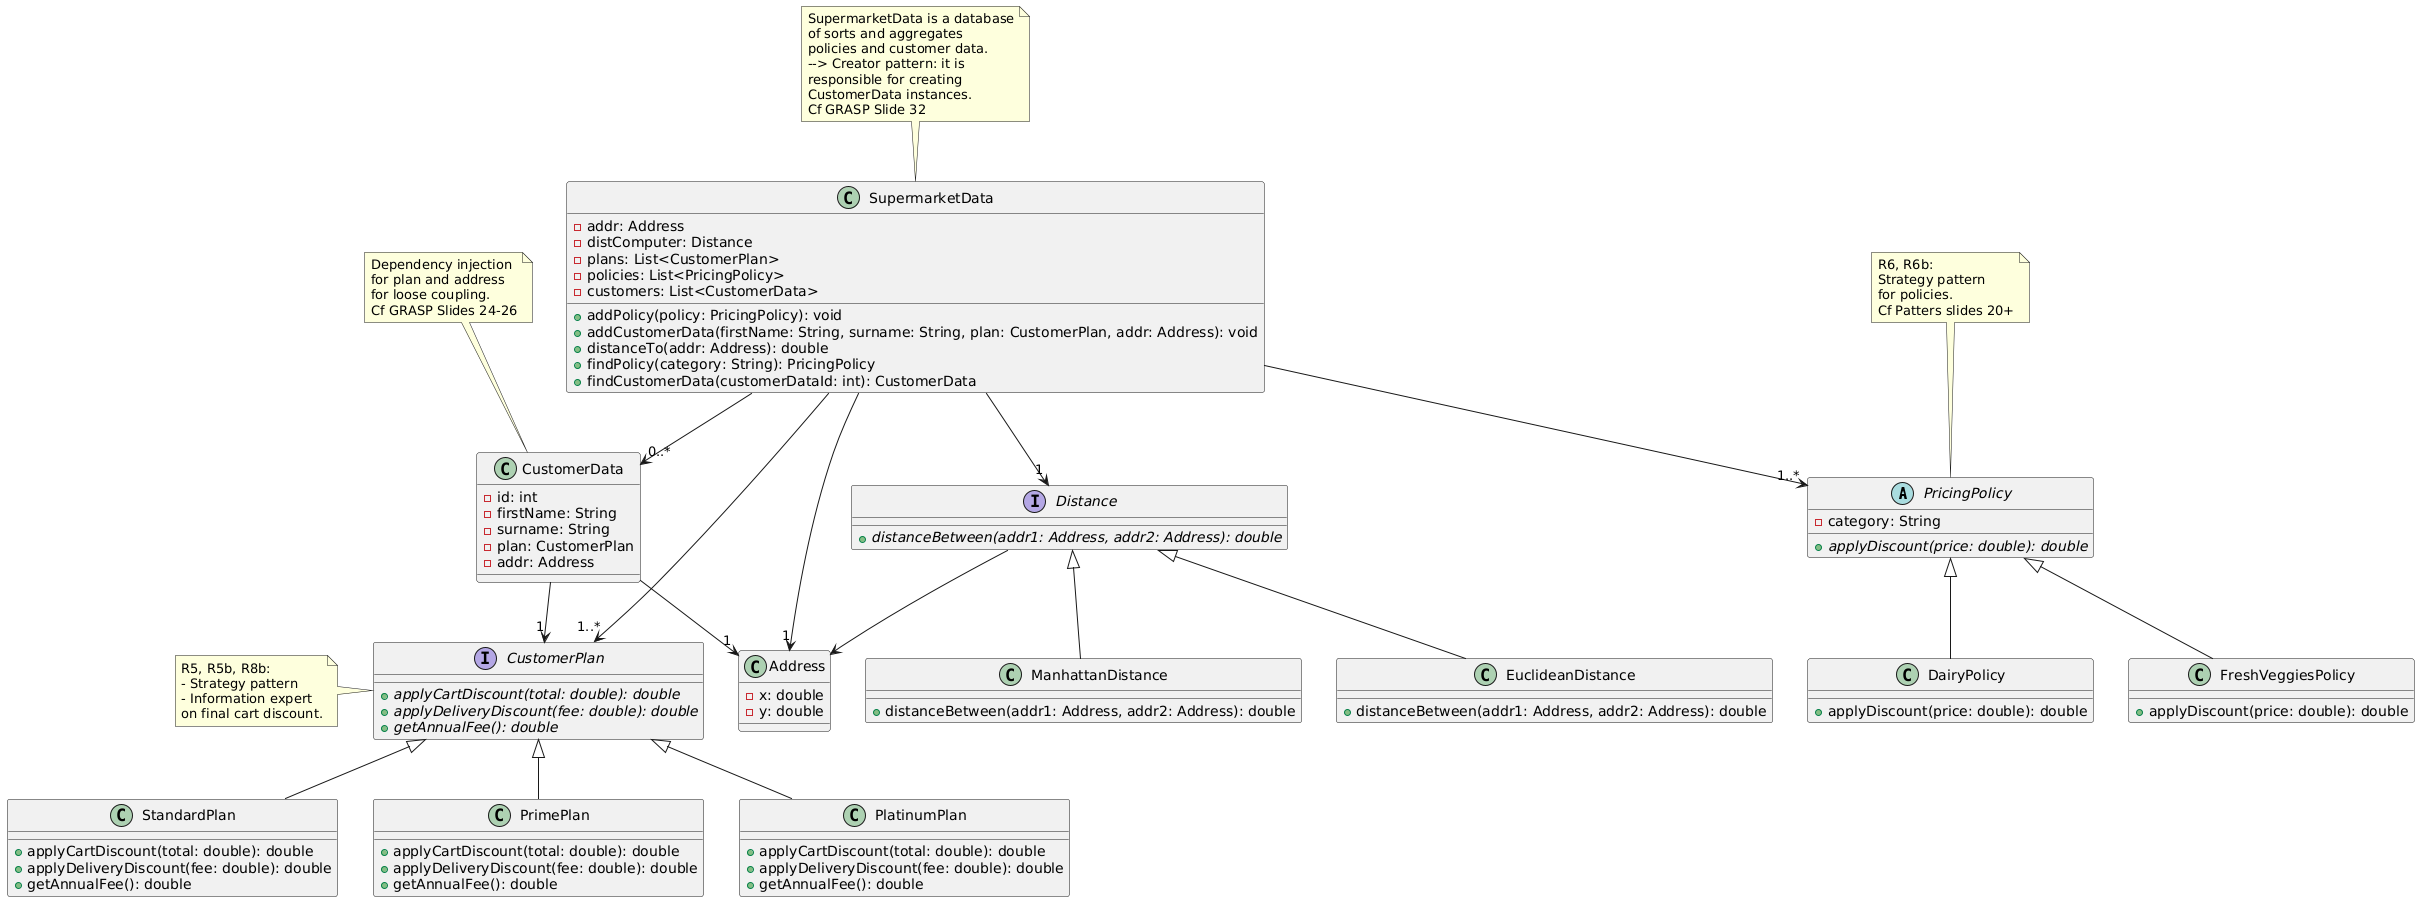

The diagram above was rendered by PlantUML. Its source (embedded in the PNG):
@startuml
abstract class POLICY as "PricingPolicy" {
- category: String
+ {abstract} applyDiscount(price: double): double
}

note top of POLICY
R6, R6b:
Strategy pattern
for policies.
Cf Patters slides 20+
end note

class FV_POLICY as "FreshVeggiesPolicy" {
+ applyDiscount(price: double): double
}
POLICY <|-- FV_POLICY

class D_POLICY as "DairyPolicy" {
+ applyDiscount(price: double): double
}
POLICY <|-- D_POLICY



class CUSTOMERDATA as "CustomerData" {
- id: int
- firstName: String
- surname: String
- plan: CustomerPlan
- addr: Address
}

note top of CUSTOMERDATA
Dependency injection
for plan and address
for loose coupling.
Cf GRASP Slides 24-26
end note

interface PLAN as "CustomerPlan" {
+ {abstract} applyCartDiscount(total: double): double
+ {abstract} applyDeliveryDiscount(fee: double): double
+ {abstract} getAnnualFee(): double
}
CUSTOMERDATA --> "1" PLAN

note left of PLAN
R5, R5b, R8b:
- Strategy pattern
- Information expert
on final cart discount.
end note

class PLAN_STANDARD as "StandardPlan" {
+ applyCartDiscount(total: double): double
+ applyDeliveryDiscount(fee: double): double
+ getAnnualFee(): double
}
PLAN <|-- PLAN_STANDARD

class PLAN_PRIME as "PrimePlan" {
+ applyCartDiscount(total: double): double
+ applyDeliveryDiscount(fee: double): double
+ getAnnualFee(): double
}
PLAN <|-- PLAN_PRIME

class PLAN_PLAT as "PlatinumPlan" {
+ applyCartDiscount(total: double): double
+ applyDeliveryDiscount(fee: double): double
+ getAnnualFee(): double
}
PLAN <|-- PLAN_PLAT

class ADDRESS as "Address" {
- x: double
- y: double
}
CUSTOMERDATA --> "1" ADDRESS

interface DIST as "Distance" {
+ {abstract} distanceBetween(addr1: Address, addr2: Address): double
}
DIST --> ADDRESS

class EUCLID as "EuclideanDistance" {
+ distanceBetween(addr1: Address, addr2: Address): double
}
DIST <|-- EUCLID

class MANHATTAN as "ManhattanDistance" {
+ distanceBetween(addr1: Address, addr2: Address): double
}
DIST <|-- MANHATTAN



class SUPERMARKET as "SupermarketData" {
- addr: Address
- distComputer: Distance
- plans: List<CustomerPlan>
- policies: List<PricingPolicy>
- customers: List<CustomerData>
+ addPolicy(policy: PricingPolicy): void
+ addCustomerData(firstName: String, surname: String, plan: CustomerPlan, addr: Address): void
+ distanceTo(addr: Address): double
+ findPolicy(category: String): PricingPolicy
+ findCustomerData(customerDataId: int): CustomerData
}
SUPERMARKET --> "1" ADDRESS
SUPERMARKET --> "1" DIST
SUPERMARKET --> "1..*" PLAN
SUPERMARKET --> "1..*" POLICY
SUPERMARKET --> "0..*" CUSTOMERDATA

note top of SUPERMARKET
SupermarketData is a database
of sorts and aggregates 
policies and customer data.
--> Creator pattern: it is
responsible for creating
CustomerData instances.
Cf GRASP Slide 32
end note
@enduml